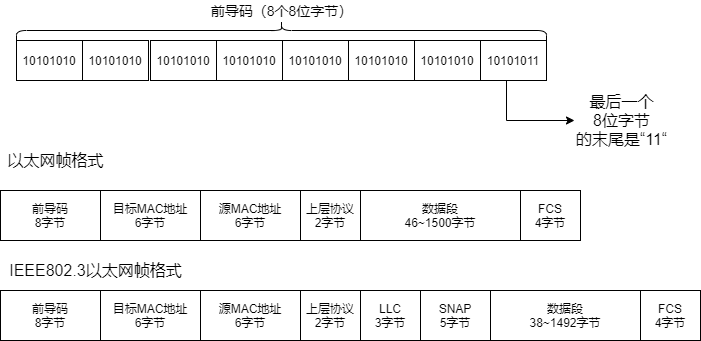

The diagram above was exported from draw.io. Its source (the exported page's mxGraphModel, read from the mxfile embedded in the PNG):
<mxGraphModel dx="825" dy="825" grid="1" gridSize="10" guides="1" tooltips="1" connect="1" arrows="1" fold="1" page="1" pageScale="1" pageWidth="827" pageHeight="1169" math="0" shadow="0">
  <root>
    <mxCell id="0" />
    <mxCell id="1" parent="0" />
    <mxCell id="2" value="前导码&lt;br&gt;8字节" style="rounded=0;whiteSpace=wrap;html=1;" parent="1" vertex="1">
      <mxGeometry x="64" y="310" width="100" height="50" as="geometry" />
    </mxCell>
    <mxCell id="3" value="目标MAC地址&lt;br&gt;6字节" style="rounded=0;whiteSpace=wrap;html=1;" parent="1" vertex="1">
      <mxGeometry x="164" y="310" width="100" height="50" as="geometry" />
    </mxCell>
    <mxCell id="4" value="源MAC地址&lt;br&gt;6字节" style="rounded=0;whiteSpace=wrap;html=1;" parent="1" vertex="1">
      <mxGeometry x="264" y="310" width="100" height="50" as="geometry" />
    </mxCell>
    <mxCell id="5" value="上层协议&lt;br&gt;2字节" style="rounded=0;whiteSpace=wrap;html=1;" parent="1" vertex="1">
      <mxGeometry x="364" y="310" width="60" height="50" as="geometry" />
    </mxCell>
    <mxCell id="6" value="数据段&lt;br&gt;46~1500字节" style="rounded=0;whiteSpace=wrap;html=1;" parent="1" vertex="1">
      <mxGeometry x="424" y="310" width="160" height="50" as="geometry" />
    </mxCell>
    <mxCell id="7" value="FCS&lt;br&gt;4字节" style="rounded=0;whiteSpace=wrap;html=1;" parent="1" vertex="1">
      <mxGeometry x="584" y="310" width="60" height="50" as="geometry" />
    </mxCell>
    <mxCell id="8" value="&lt;font style=&quot;font-size: 16px&quot;&gt;以太网帧格式&lt;/font&gt;" style="text;html=1;align=center;verticalAlign=middle;resizable=0;points=[];autosize=1;" parent="1" vertex="1">
      <mxGeometry x="64" y="270" width="110" height="20" as="geometry" />
    </mxCell>
    <mxCell id="9" value="前导码&lt;br&gt;8字节" style="rounded=0;whiteSpace=wrap;html=1;" parent="1" vertex="1">
      <mxGeometry x="64" y="410" width="100" height="50" as="geometry" />
    </mxCell>
    <mxCell id="10" value="目标MAC地址&lt;br&gt;6字节" style="rounded=0;whiteSpace=wrap;html=1;" parent="1" vertex="1">
      <mxGeometry x="164" y="410" width="100" height="50" as="geometry" />
    </mxCell>
    <mxCell id="11" value="源MAC地址&lt;br&gt;6字节" style="rounded=0;whiteSpace=wrap;html=1;" parent="1" vertex="1">
      <mxGeometry x="264" y="410" width="100" height="50" as="geometry" />
    </mxCell>
    <mxCell id="12" value="上层协议&lt;br&gt;2字节" style="rounded=0;whiteSpace=wrap;html=1;" parent="1" vertex="1">
      <mxGeometry x="364" y="410" width="60" height="50" as="geometry" />
    </mxCell>
    <mxCell id="13" value="数据段&lt;br&gt;38~1492字节" style="rounded=0;whiteSpace=wrap;html=1;" parent="1" vertex="1">
      <mxGeometry x="554" y="410" width="150" height="50" as="geometry" />
    </mxCell>
    <mxCell id="14" value="FCS&lt;br&gt;4字节" style="rounded=0;whiteSpace=wrap;html=1;" parent="1" vertex="1">
      <mxGeometry x="704" y="410" width="60" height="50" as="geometry" />
    </mxCell>
    <mxCell id="15" value="&lt;span style=&quot;font-size: 16px&quot;&gt;IEEE802.3以太网帧格式&lt;/span&gt;" style="text;html=1;align=center;verticalAlign=middle;resizable=0;points=[];autosize=1;" parent="1" vertex="1">
      <mxGeometry x="64" y="380" width="190" height="20" as="geometry" />
    </mxCell>
    <mxCell id="16" value="LLC&lt;br&gt;3字节" style="rounded=0;whiteSpace=wrap;html=1;" parent="1" vertex="1">
      <mxGeometry x="424" y="410" width="60" height="50" as="geometry" />
    </mxCell>
    <mxCell id="17" value="SNAP&lt;br&gt;5字节" style="rounded=0;whiteSpace=wrap;html=1;" parent="1" vertex="1">
      <mxGeometry x="484" y="410" width="70" height="50" as="geometry" />
    </mxCell>
    <mxCell id="18" value="10101010" style="rounded=0;whiteSpace=wrap;html=1;" parent="1" vertex="1">
      <mxGeometry x="80" y="160" width="66" height="40" as="geometry" />
    </mxCell>
    <mxCell id="19" value="10101010" style="rounded=0;whiteSpace=wrap;html=1;" parent="1" vertex="1">
      <mxGeometry x="146" y="160" width="66" height="40" as="geometry" />
    </mxCell>
    <mxCell id="20" value="10101010" style="rounded=0;whiteSpace=wrap;html=1;" parent="1" vertex="1">
      <mxGeometry x="214" y="160" width="66" height="40" as="geometry" />
    </mxCell>
    <mxCell id="21" value="10101010" style="rounded=0;whiteSpace=wrap;html=1;" parent="1" vertex="1">
      <mxGeometry x="280" y="160" width="66" height="40" as="geometry" />
    </mxCell>
    <mxCell id="22" value="10101010" style="rounded=0;whiteSpace=wrap;html=1;" parent="1" vertex="1">
      <mxGeometry x="346" y="160" width="66" height="40" as="geometry" />
    </mxCell>
    <mxCell id="27" value="" style="edgeStyle=orthogonalEdgeStyle;rounded=0;orthogonalLoop=1;jettySize=auto;html=1;" parent="1" source="23" edge="1">
      <mxGeometry relative="1" as="geometry">
        <mxPoint x="638" y="240" as="targetPoint" />
        <Array as="points">
          <mxPoint x="570" y="240" />
        </Array>
      </mxGeometry>
    </mxCell>
    <mxCell id="23" value="10101011" style="rounded=0;whiteSpace=wrap;html=1;" parent="1" vertex="1">
      <mxGeometry x="544" y="160" width="66" height="40" as="geometry" />
    </mxCell>
    <mxCell id="24" value="10101010" style="rounded=0;whiteSpace=wrap;html=1;" parent="1" vertex="1">
      <mxGeometry x="478" y="160" width="66" height="40" as="geometry" />
    </mxCell>
    <mxCell id="25" value="10101010" style="rounded=0;whiteSpace=wrap;html=1;" parent="1" vertex="1">
      <mxGeometry x="412" y="160" width="66" height="40" as="geometry" />
    </mxCell>
    <mxCell id="30" value="&lt;font style=&quot;font-size: 16px&quot;&gt;最后一个&lt;br&gt;8位字节&lt;br&gt;的末尾是“11“&lt;/font&gt;" style="text;html=1;align=center;verticalAlign=middle;resizable=0;points=[];autosize=1;" parent="1" vertex="1">
      <mxGeometry x="630" y="215" width="110" height="50" as="geometry" />
    </mxCell>
    <mxCell id="31" value="&lt;font style=&quot;font-size: 14px&quot;&gt;前导码（8个8位字节）&lt;/font&gt;" style="text;html=1;align=center;verticalAlign=middle;resizable=0;points=[];autosize=1;" parent="1" vertex="1">
      <mxGeometry x="265" y="120" width="160" height="20" as="geometry" />
    </mxCell>
    <mxCell id="32" value="" style="shape=curlyBracket;whiteSpace=wrap;html=1;rounded=1;direction=south;" parent="1" vertex="1">
      <mxGeometry x="80" y="140" width="530" height="20" as="geometry" />
    </mxCell>
  </root>
</mxGraphModel>